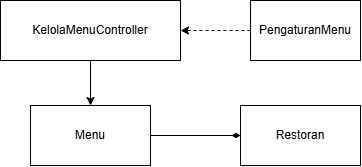

The diagram above was exported from draw.io. Its source (the exported page's mxGraphModel, read from the mxfile embedded in the PNG):
<mxGraphModel dx="1030" dy="658" grid="1" gridSize="10" guides="1" tooltips="1" connect="1" arrows="1" fold="1" page="1" pageScale="1" pageWidth="1100" pageHeight="850" math="0" shadow="0">
  <root>
    <mxCell id="u6EZiv4XDYFGhOsoh47V-0" />
    <mxCell id="u6EZiv4XDYFGhOsoh47V-1" parent="u6EZiv4XDYFGhOsoh47V-0" />
    <mxCell id="BCNKH2CHeo9ADGhETmOt-0" parent="u6EZiv4XDYFGhOsoh47V-1" style="rounded=0;whiteSpace=wrap;html=1;" value="&lt;div&gt;KelolaMenuController&lt;/div&gt;" vertex="1">
      <mxGeometry height="60" width="180" x="310" y="520" as="geometry" />
    </mxCell>
    <mxCell id="BCNKH2CHeo9ADGhETmOt-1" parent="u6EZiv4XDYFGhOsoh47V-1" style="rounded=0;whiteSpace=wrap;html=1;" value="Pengaturan&lt;span style=&quot;background-color: transparent; color: light-dark(rgb(0, 0, 0), rgb(255, 255, 255));&quot;&gt;Menu&lt;/span&gt;" vertex="1">
      <mxGeometry height="60" width="110" x="560" y="520" as="geometry" />
    </mxCell>
    <mxCell id="BCNKH2CHeo9ADGhETmOt-2" parent="u6EZiv4XDYFGhOsoh47V-1" style="rounded=0;whiteSpace=wrap;html=1;" value="Menu" vertex="1">
      <mxGeometry height="60" width="120" x="340" y="625" as="geometry" />
    </mxCell>
    <mxCell id="BCNKH2CHeo9ADGhETmOt-3" edge="1" parent="u6EZiv4XDYFGhOsoh47V-1" source="BCNKH2CHeo9ADGhETmOt-0" style="endArrow=classic;html=1;rounded=0;exitX=0.5;exitY=1;exitDx=0;exitDy=0;entryX=0.5;entryY=0;entryDx=0;entryDy=0;" target="BCNKH2CHeo9ADGhETmOt-2" value="">
      <mxGeometry height="50" relative="1" width="50" as="geometry">
        <mxPoint x="450" y="660" as="sourcePoint" />
        <mxPoint x="500" y="610" as="targetPoint" />
      </mxGeometry>
    </mxCell>
    <mxCell id="BCNKH2CHeo9ADGhETmOt-4" edge="1" parent="u6EZiv4XDYFGhOsoh47V-1" source="BCNKH2CHeo9ADGhETmOt-1" style="endArrow=classic;html=1;rounded=0;exitX=0;exitY=0.5;exitDx=0;exitDy=0;entryX=1;entryY=0.5;entryDx=0;entryDy=0;dashed=1;" target="BCNKH2CHeo9ADGhETmOt-0" value="">
      <mxGeometry height="50" relative="1" width="50" as="geometry">
        <mxPoint x="280" y="550" as="sourcePoint" />
        <mxPoint x="360" y="550" as="targetPoint" />
      </mxGeometry>
    </mxCell>
    <mxCell id="BCNKH2CHeo9ADGhETmOt-5" parent="u6EZiv4XDYFGhOsoh47V-1" style="rounded=0;whiteSpace=wrap;html=1;" value="Restoran" vertex="1">
      <mxGeometry height="60" width="120" x="550" y="625" as="geometry" />
    </mxCell>
    <mxCell id="BCNKH2CHeo9ADGhETmOt-6" edge="1" parent="u6EZiv4XDYFGhOsoh47V-1" source="BCNKH2CHeo9ADGhETmOt-2" style="endArrow=diamondThin;html=1;rounded=0;entryX=0;entryY=0.5;entryDx=0;entryDy=0;exitX=1;exitY=0.5;exitDx=0;exitDy=0;endFill=1;" target="BCNKH2CHeo9ADGhETmOt-5" value="">
      <mxGeometry height="50" relative="1" width="50" as="geometry">
        <mxPoint x="370" y="627" as="sourcePoint" />
        <mxPoint x="420" y="577" as="targetPoint" />
      </mxGeometry>
    </mxCell>
  </root>
</mxGraphModel>